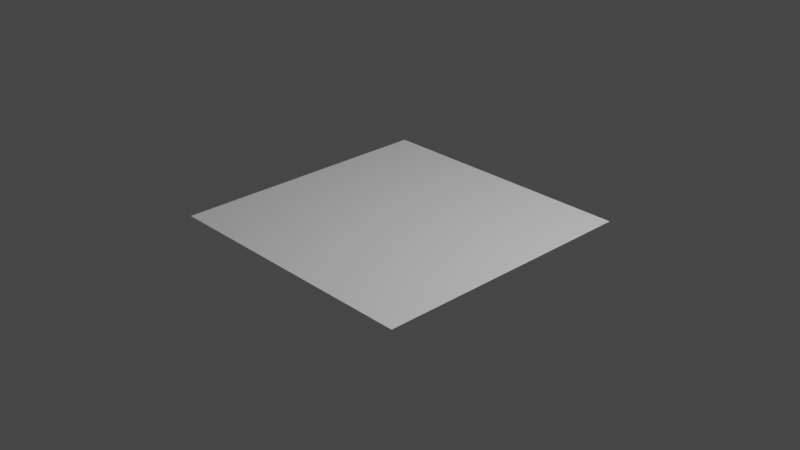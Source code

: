# Source: GridSpaces.blend  (saved by Blender 2.91.10; exported with 4.5.12 LTS)
import bpy
from mathutils import Matrix  # noqa: F401  (used for matrix-valued properties, if any)

bpy.ops.wm.read_factory_settings(use_empty=True)
scene = bpy.context.scene
scene.name = 'Scene'

# ---- collections
col_collection = bpy.data.collections.new('Collection'); scene.collection.children.link(col_collection)

# ---- world
world_world = bpy.data.worlds.new('World'); scene.world = world_world
world_world.use_nodes = True; world_world.node_tree.nodes.clear()
_N = world_world.node_tree.nodes; _L = world_world.node_tree.links
n0 = _N.new('ShaderNodeOutputWorld'); n0.name = 'World Output'; n0.location = (300, 300)
n1 = _N.new('ShaderNodeBackground'); n1.name = 'Background'; n1.location = (10, 300)
n1.inputs[0].default_value = (0.05088, 0.05088, 0.05088, 1.0)
_L.new(n1.outputs[0], n0.inputs[0])
n0.is_active_output = True
world_world.color = (0.05088, 0.05088, 0.05088)
world_world.use_sun_shadow = False
world_world.sun_shadow_jitter_overblur = 0.0

# ---- cameras
cam_camera = bpy.data.cameras.new('Camera')
cam_camera.clip_end = 100.0
cam_camera.ortho_scale = 7.314

# ---- lights
light_light = bpy.data.lights.new('Light', 'POINT')
light_light.transmission_factor = 0.0
light_light.energy = 1000.0
light_light.shadow_soft_size = 0.1
light_light.shadow_maximum_resolution = 0.006
light_light.use_absolute_resolution = True

# ---- meshes
me_plane = bpy.data.meshes.new('Plane')
me_plane.from_pydata([(-1.0, -1.0, 0.0), (1.0, -1.0, 0.0), (-1.0, 1.0, 0.0), (1.0, 1.0, 0.0)], [], [(0, 1, 3, 2)])
_uv = me_plane.uv_layers.new(name='UVMap')
_uv.uv.foreach_set('vector', [0.0, 0.0, 1.0, 0.0, 1.0, 1.0, 0.0, 1.0])
me_plane.use_remesh_fix_poles = True
me_plane.use_remesh_preserve_attributes = False
me_plane.use_mirror_vertex_groups = False
me_plane.update()

# ---- objects
ob_light = bpy.data.objects.new('Light', light_light)
ob_camera = bpy.data.objects.new('Camera', cam_camera)
ob_plane = bpy.data.objects.new('Plane', me_plane)

# ---- transforms, parenting, visibility, modifiers, constraints
ob_light.location = (4.076, 1.005, 5.904)
ob_light.rotation_euler = (0.6503, 0.05522, 1.866)
ob_light.lock_rotations_4d = False
ob_light.empty_display_type = 'ARROWS'
ob_light.color = (0.0, 0.0, 0.0, 0.0)
ob_light.lineart.crease_threshold = 0.0
ob_camera.location = (7.359, -6.926, 4.958)
ob_camera.rotation_euler = (1.109, 0.0, 0.8149)
ob_camera.lock_rotations_4d = False
ob_camera.empty_display_type = 'ARROWS'
ob_camera.color = (0.0, 0.0, 0.0, 0.0)
ob_camera.display_type = 'WIRE'
ob_camera.lineart.crease_threshold = 0.0
ob_plane.location = (0.0, 0.0, 0.0)
ob_plane.scale = (1.5, 1.5, 1.5)
ob_plane.lineart.crease_threshold = 0.0

# ---- collection membership
col_collection.objects.link(ob_light)
col_collection.objects.link(ob_camera)
col_collection.objects.link(ob_plane)

# ---- scene / render settings (as saved in the file)
scene.camera = ob_camera
scene.frame_start = 1; scene.frame_end = 250; scene.frame_set(1)
scene.render.engine = 'BLENDER_EEVEE_NEXT'
scene.cycles.use_denoising = False
scene.cycles.samples = 128
scene.cycles.sampling_pattern = 'TABULATED_SOBOL'
scene.cycles.use_adaptive_sampling = False
scene.cycles.use_light_tree = False
scene.view_settings.view_transform = 'Filmic'
bpy.context.view_layer.update()
